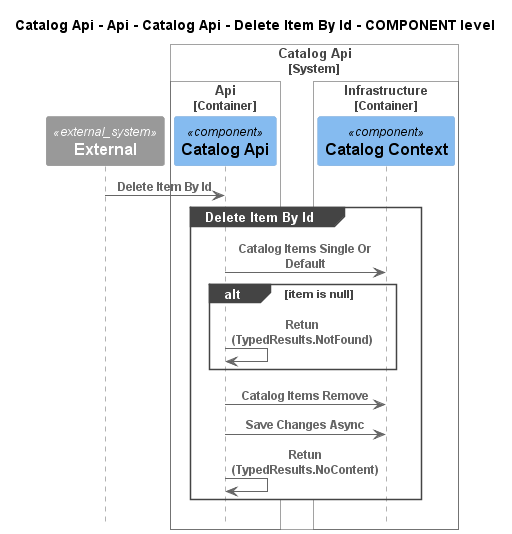

The diagram above was rendered by PlantUML. Its source (embedded in the PNG):
@startuml
!pragma layout smetana
!include ..\..\..\..\..\..\..\..\.c4s\C4_Sequence.puml

title Catalog Api - Api - Catalog Api - Delete Item By Id - COMPONENT level

System_Ext(C4InterFlow.SoftwareSystems.ExternalSystem, "External", "")

System_Boundary(dotnet.eShop.Architecture.SoftwareSystems.CatalogApi, "Catalog Api")
    
Container_Boundary(dotnet.eShop.Architecture.SoftwareSystems.CatalogApi.Containers.Api, "Api")
    Component(dotnet.eShop.Architecture.SoftwareSystems.CatalogApi.Containers.Api.Components.CatalogApi, "Catalog Api", "", "")
Boundary_End()
    
Container_Boundary(dotnet.eShop.Architecture.SoftwareSystems.CatalogApi.Containers.Infrastructure, "Infrastructure")
    Component(dotnet.eShop.Architecture.SoftwareSystems.CatalogApi.Containers.Infrastructure.Components.CatalogContext, "Catalog Context", "", "")
Boundary_End()
Boundary_End()

Rel(C4InterFlow.SoftwareSystems.ExternalSystem, dotnet.eShop.Architecture.SoftwareSystems.CatalogApi.Containers.Api.Components.CatalogApi, "Delete Item By Id")
group Delete Item By Id
Rel(dotnet.eShop.Architecture.SoftwareSystems.CatalogApi.Containers.Api.Components.CatalogApi, dotnet.eShop.Architecture.SoftwareSystems.CatalogApi.Containers.Infrastructure.Components.CatalogContext, "Catalog Items Single Or Default")
alt item is null
Rel(dotnet.eShop.Architecture.SoftwareSystems.CatalogApi.Containers.Api.Components.CatalogApi, dotnet.eShop.Architecture.SoftwareSystems.CatalogApi.Containers.Api.Components.CatalogApi, "Retun (TypedResults.NotFound)")
end
Rel(dotnet.eShop.Architecture.SoftwareSystems.CatalogApi.Containers.Api.Components.CatalogApi, dotnet.eShop.Architecture.SoftwareSystems.CatalogApi.Containers.Infrastructure.Components.CatalogContext, "Catalog Items Remove")
Rel(dotnet.eShop.Architecture.SoftwareSystems.CatalogApi.Containers.Api.Components.CatalogApi, dotnet.eShop.Architecture.SoftwareSystems.CatalogApi.Containers.Infrastructure.Components.CatalogContext, "Save Changes Async")
Rel(dotnet.eShop.Architecture.SoftwareSystems.CatalogApi.Containers.Api.Components.CatalogApi, dotnet.eShop.Architecture.SoftwareSystems.CatalogApi.Containers.Api.Components.CatalogApi, "Retun (TypedResults.NoContent)")
end


@enduml